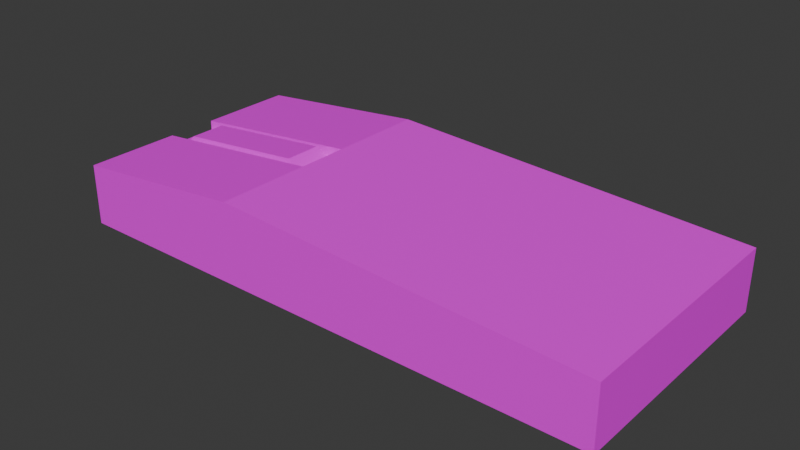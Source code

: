 # Source: mouse.blend  (saved by Blender 4.3.34; exported with 4.5.12 LTS)
import bpy
from mathutils import Matrix  # noqa: F401  (used for matrix-valued properties, if any)

bpy.ops.wm.read_factory_settings(use_empty=True)
scene = bpy.context.scene
scene.name = 'Scene'

# ---- collections
col_collection = bpy.data.collections.new('Collection'); scene.collection.children.link(col_collection)

# ---- images (referenced by path relative to the original .blend; pixels are not part of the script)
import os
ASSET_DIR = os.environ.get("B2B_ASSET_DIR", "")  # directory of the original .blend (textures are referenced by path, not embedded)
HERE = os.path.dirname(os.path.abspath(__file__))  # packed textures are extracted next to this script under _unpacked/

def load_image(name, relpath, width, height, colorspace="sRGB"):
    """Load a texture the original file referenced (path relative to the .blend, or extracted next to this script)."""
    p = next((c for c in (os.path.join(HERE, relpath), os.path.join(ASSET_DIR, relpath)) if relpath and os.path.exists(c)), "")
    if p:
        img = bpy.data.images.load(p, check_existing=True)
        img.name = name
    else:  # same state as the original file: an image datablock whose file is absent (Cycles renders it pink)
        img = bpy.data.images.new(name, width, height)
        img.source = "FILE"
        img.filepath = "//" + (relpath or name)
    img.colorspace_settings.name = colorspace
    return img
img_pallette_png = load_image('pallette.png', 'pallette.png', 1024, 1024, 'sRGB')

# ---- materials (node trees are filled in below, after node groups)
mat_material = bpy.data.materials.new('Material')
mat_material.alpha_threshold = 0.0
mat_material.roughness = 0.5
mat_material.line_color = (0.0, 0.0, 0.0, 1.0)

# ---- material node trees
mat_material.use_nodes = True; mat_material.node_tree.nodes.clear()
_N = mat_material.node_tree.nodes; _L = mat_material.node_tree.links
n0 = _N.new('ShaderNodeOutputMaterial'); n0.name = 'Material Output'; n0.location = (300, 300)
n1 = _N.new('ShaderNodeBsdfPrincipled'); n1.name = 'Principled BSDF'; n1.location = (10, 300)
n1.inputs[3].default_value = 1.45
n2 = _N.new('ShaderNodeTexImage'); n2.name = 'Image Texture'; n2.location = (-280, 280)
n2.image = img_pallette_png
_L.new(n1.outputs[0], n0.inputs[0])
_L.new(n2.outputs[0], n1.inputs[0])
n0.is_active_output = True

# ---- world
world_world = bpy.data.worlds.new('World'); scene.world = world_world
world_world.use_nodes = True; world_world.node_tree.nodes.clear()
_N = world_world.node_tree.nodes; _L = world_world.node_tree.links
n0 = _N.new('ShaderNodeOutputWorld'); n0.name = 'World Output'; n0.location = (300, 300)
n1 = _N.new('ShaderNodeBackground'); n1.name = 'Background'; n1.location = (10, 300)
n1.inputs[0].default_value = (0.05088, 0.05088, 0.05088, 1.0)
_L.new(n1.outputs[0], n0.inputs[0])
n0.is_active_output = True
world_world.color = (0.05088, 0.05088, 0.05088)
world_world.sun_shadow_jitter_overblur = 0.0

# ---- meshes
me_cube = bpy.data.meshes.new('Cube')
me_cube.from_pydata([(-0.9155, 0.9933, 1.008), (-0.9155, 0.9933, 0.3578), (-0.9155, -1.007, 1.008), (-0.9155, -1.007, 0.3578), (-2.415, 0.9933, 0.8578), (-2.415, 0.9933, 0.3578), (-2.415, -1.007, 0.8578), (-2.415, -1.007, 0.3578), (2.085, 0.9933, 0.8578), (2.085, 0.9933, 0.3578), (2.085, -1.007, 0.8578), (2.085, -1.007, 0.3578), (-2.415, 0.1933, 0.3578), (-0.9155, 0.1933, 1.008), (-2.415, 0.1933, 0.8578), (-0.9155, 0.1933, 0.3578), (2.085, 0.1933, 0.8578), (2.085, 0.1933, 0.3578), (-2.415, -0.2267, 0.3578), (-0.9155, -0.2267, 1.008), (2.085, -0.2267, 0.8578), (-2.415, -0.2267, 0.8578), (-0.9155, -0.2267, 0.3578), (2.085, -0.2267, 0.3578), (-2.417, -0.2267, 0.7765), (-2.417, 0.1933, 0.7765), (-0.9073, 0.1933, 0.9265), (-0.9073, -0.2267, 0.9265), (-2.295, -0.1952, 0.7877), (-2.295, 0.1619, 0.7877), (-1.02, 0.1619, 0.9152), (-1.02, -0.1952, 0.9152), (-2.212, -0.1694, 0.8857), (-2.212, 0.1361, 0.8857), (-1.121, 0.1361, 0.9948), (-1.121, -0.1694, 0.9948)], [], [(19, 21, 6, 2), (3, 2, 6, 7), (12, 14, 4, 5), (18, 22, 3, 7), (2, 3, 11, 10), (5, 4, 0, 1), (23, 20, 10, 11), (1, 0, 8, 9), (15, 1, 9, 17), (19, 2, 10, 20), (0, 13, 16, 8), (22, 15, 17, 23), (9, 8, 16, 17), (5, 1, 15, 12), (12, 18, 24, 25), (0, 4, 14, 13), (7, 6, 21, 18), (3, 22, 23, 11), (13, 19, 20, 16), (17, 16, 20, 23), (12, 15, 22, 18), (25, 24, 28, 29), (19, 13, 26, 27), (13, 14, 25, 26), (21, 19, 27, 24), (28, 31, 35, 32), (24, 27, 31, 28), (26, 25, 29, 30), (27, 26, 30, 31), (34, 33, 32, 35), (30, 29, 33, 34), (31, 30, 34, 35), (29, 28, 32, 33)])
_uv = me_cube.uv_layers.new(name='UVMap')
_uv.uv.foreach_set('vector', [0.7936, 0.7835, 0.7936, 0.7835, 0.7936, 0.7835, 0.7936, 0.7835, 0.7363, 0.7762, 0.7363, 0.7762, 0.7363, 0.7762, 0.7363, 0.7762, 0.7363, 0.7762, 0.7363, 0.7762, 0.7363, 0.7762, 0.7363, 0.7762, 0.7363, 0.7762, 0.7363, 0.7762, 0.7363, 0.7762, 0.7363, 0.7762, 0.7363, 0.7762, 0.7363, 0.7762, 0.7363, 0.7762, 0.7363, 0.7762, 0.7363, 0.7762, 0.7363, 0.7762, 0.7363, 0.7762, 0.7363, 0.7762, 0.7363, 0.7762, 0.7363, 0.7762, 0.7363, 0.7762, 0.7363, 0.7762, 0.7363, 0.7762, 0.7363, 0.7762, 0.7363, 0.7762, 0.7363, 0.7762, 0.7363, 0.7762, 0.7363, 0.7762, 0.7363, 0.7762, 0.7363, 0.7762, 0.7363, 0.7762, 0.7363, 0.7762, 0.7363, 0.7762, 0.7363, 0.7762, 0.7363, 0.7762, 0.7363, 0.7762, 0.7363, 0.7762, 0.7363, 0.7762, 0.7363, 0.7762, 0.7363, 0.7762, 0.7363, 0.7762, 0.7363, 0.7762, 0.7363, 0.7762, 0.7363, 0.7762, 0.7363, 0.7762, 0.7363, 0.7762, 0.7363, 0.7762, 0.7363, 0.7762, 0.7363, 0.7762, 0.7363, 0.7762, 0.7363, 0.7762, 0.7363, 0.7762, 0.7363, 0.7762, 0.7363, 0.7762, 0.7936, 0.7835, 0.7936, 0.7835, 0.7936, 0.7835, 0.7936, 0.7835, 0.7363, 0.7762, 0.7363, 0.7762, 0.7363, 0.7762, 0.7363, 0.7762, 0.7363, 0.7762, 0.7363, 0.7762, 0.7363, 0.7762, 0.7363, 0.7762, 0.7363, 0.7762, 0.7363, 0.7762, 0.7363, 0.7762, 0.7363, 0.7762, 0.7363, 0.7762, 0.7363, 0.7762, 0.7363, 0.7762, 0.7363, 0.7762, 0.7363, 0.7762, 0.7363, 0.7762, 0.7363, 0.7762, 0.7363, 0.7762, 0.7363, 0.7762, 0.7363, 0.7762, 0.7363, 0.7762, 0.7363, 0.7762, 0.7363, 0.7762, 0.7363, 0.7762, 0.7363, 0.7762, 0.7363, 0.7762, 0.7936, 0.7835, 0.7936, 0.7835, 0.7936, 0.7835, 0.7936, 0.7835, 0.7936, 0.7835, 0.7936, 0.7835, 0.7936, 0.7835, 0.7936, 0.7835, 0.7936, 0.7835, 0.7936, 0.7835, 0.7936, 0.7835, 0.7936, 0.7835, 0.7936, 0.7835, 0.7936, 0.7835, 0.7936, 0.7835, 0.7936, 0.7835, 0.7936, 0.7835, 0.7936, 0.7835, 0.7936, 0.7835, 0.7936, 0.7835, 0.7363, 0.7762, 0.7363, 0.7762, 0.7363, 0.7762, 0.7363, 0.7762, 0.7363, 0.7762, 0.7363, 0.7762, 0.7363, 0.7762, 0.7363, 0.7762, 0.7936, 0.7835, 0.7936, 0.7835, 0.7936, 0.7835, 0.7936, 0.7835, 0.7363, 0.7762, 0.7363, 0.7762, 0.7363, 0.7762, 0.7363, 0.7762, 0.7363, 0.7762, 0.7363, 0.7762, 0.7363, 0.7762, 0.7363, 0.7762])
me_cube.materials.append(mat_material)
me_cube.use_mirror_vertex_groups = False
me_cube.update()

# ---- objects
ob_cube = bpy.data.objects.new('Cube', me_cube)

# ---- transforms, parenting, visibility, modifiers, constraints
ob_cube.location = (0.0, 0.0, 0.0)
ob_cube.scale = (0.1, 0.1, 0.1)
ob_cube.lock_rotations_4d = False
ob_cube.empty_display_type = 'ARROWS'
ob_cube.lineart.crease_threshold = 0.0

# ---- collection membership
col_collection.objects.link(ob_cube)

# ---- scene / render settings (as saved in the file)
scene.frame_start = 1; scene.frame_end = 250; scene.frame_set(1)
scene.render.engine = 'BLENDER_EEVEE_NEXT'
bpy.context.view_layer.update()

# ---- added for rendering (the .blend has no active camera and no usable light): camera, sun
cam_auto = bpy.data.cameras.new('AutoCamera')
cam_auto.lens = 50.0
cam_auto.sensor_width = 36.0
cam_auto.clip_end = 1000.0
ob_auto_camera = bpy.data.objects.new('AutoCamera', cam_auto)
scene.collection.objects.link(ob_auto_camera)
ob_auto_camera.location = (0.443069, -0.552281, 0.436019)
ob_auto_camera.rotation_euler = (1.09748, -7.21219e-08, 0.694738)
scene.camera = ob_auto_camera
light_auto_sun = bpy.data.lights.new('AutoSun', 'SUN')
light_auto_sun.energy = 3.0
light_auto_sun.angle = 0.0523599
ob_auto_sun = bpy.data.objects.new('AutoSun', light_auto_sun)
scene.collection.objects.link(ob_auto_sun)
ob_auto_sun.rotation_euler = (0.872665, 0.174533, 0.523599)
bpy.context.view_layer.update()
